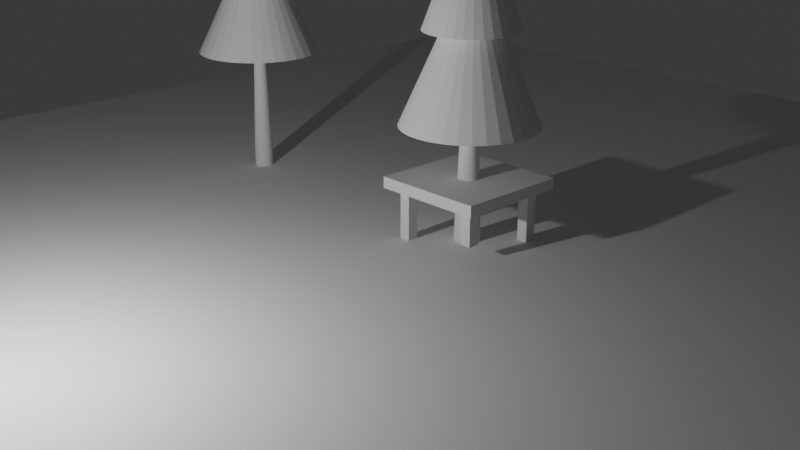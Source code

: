 # Source: strom.blend  (saved by Blender 4.3.34; exported with 4.5.12 LTS)
import bpy
from mathutils import Matrix  # noqa: F401  (used for matrix-valued properties, if any)

bpy.ops.wm.read_factory_settings(use_empty=True)
scene = bpy.context.scene
scene.name = 'Scene'

# ---- collections
col_collection = bpy.data.collections.new('Collection'); scene.collection.children.link(col_collection)

# ---- world
world_world = bpy.data.worlds.new('World'); scene.world = world_world
world_world.use_nodes = True; world_world.node_tree.nodes.clear()
_N = world_world.node_tree.nodes; _L = world_world.node_tree.links
n0 = _N.new('ShaderNodeOutputWorld'); n0.name = 'World Output'; n0.location = (300, 300)
n1 = _N.new('ShaderNodeBackground'); n1.name = 'Background'; n1.location = (10, 300)
n1.inputs[0].default_value = (0.05088, 0.05088, 0.05088, 1.0)
_L.new(n1.outputs[0], n0.inputs[0])
n0.is_active_output = True
world_world.color = (0.05088, 0.05088, 0.05088)
world_world.sun_shadow_jitter_overblur = 0.0

# ---- cameras
cam_camera = bpy.data.cameras.new('Camera')
cam_camera.clip_end = 100.0
cam_camera.ortho_scale = 7.314

# ---- lights
light_light = bpy.data.lights.new('Light', 'POINT')
light_light.energy = 1000.0
light_light.shadow_soft_size = 0.1

# ---- meshes
me_cylinder_001 = bpy.data.meshes.new('Cylinder.001')
me_cylinder_001.from_pydata([(8.668e-09, 0.284, -0.0487), (8.668e-09, 0.284, 0.5194), (0.05541, 0.2786, -0.0487), (0.05541, 0.2786, 0.5194), (0.1087, 0.2624, -0.0487), (0.1087, 0.2624, 0.5194), (0.1578, 0.2362, -0.0487), (0.1578, 0.2362, 0.5194), (0.2008, 0.2008, -0.0487), (0.2008, 0.2008, 0.5194), (0.2362, 0.1578, -0.0487), (0.2362, 0.1578, 0.5194), (0.2624, 0.1087, -0.0487), (0.2624, 0.1087, 0.5194), (0.2786, 0.05541, -0.0487), (0.2786, 0.05541, 0.5194), (0.284, 1.334e-09, -0.0487), (0.284, 1.334e-09, 0.5194), (0.2786, -0.05541, -0.0487), (0.2786, -0.05541, 0.5194), (0.2624, -0.1087, -0.0487), (0.2624, -0.1087, 0.5194), (0.2362, -0.1578, -0.0487), (0.2362, -0.1578, 0.5194), (0.2008, -0.2008, -0.0487), (0.2008, -0.2008, 0.5194), (0.1578, -0.2362, -0.0487), (0.1578, -0.2362, 0.5194), (0.1087, -0.2624, -0.0487), (0.1087, -0.2624, 0.5194), (0.05541, -0.2786, -0.0487), (0.05541, -0.2786, 0.5194), (8.668e-09, -0.284, -0.0487), (8.668e-09, -0.284, 0.5194), (-0.05541, -0.2786, -0.0487), (-0.05541, -0.2786, 0.5194), (-0.1087, -0.2624, -0.0487), (-0.1087, -0.2624, 0.5194), (-0.1578, -0.2362, -0.0487), (-0.1578, -0.2362, 0.5194), (-0.2008, -0.2008, -0.0487), (-0.2008, -0.2008, 0.5194), (-0.2362, -0.1578, -0.0487), (-0.2362, -0.1578, 0.5194), (-0.2624, -0.1087, -0.0487), (-0.2624, -0.1087, 0.5194), (-0.2786, -0.05541, -0.0487), (-0.2786, -0.05541, 0.5194), (-0.284, 1.334e-09, -0.0487), (-0.284, 1.334e-09, 0.5194), (-0.2786, 0.05541, -0.0487), (-0.2786, 0.05541, 0.5194), (-0.2624, 0.1087, -0.0487), (-0.2624, 0.1087, 0.5194), (-0.2362, 0.1578, -0.0487), (-0.2362, 0.1578, 0.5194), (-0.2008, 0.2008, -0.0487), (-0.2008, 0.2008, 0.5194), (-0.1578, 0.2362, -0.0487), (-0.1578, 0.2362, 0.5194), (-0.1087, 0.2624, -0.0487), (-0.1087, 0.2624, 0.5194), (-0.05541, 0.2786, -0.0487), (-0.05541, 0.2786, 0.5194), (0.02706, 0.1361, 4.701), (6.075e-08, 0.1387, 4.701), (0.05309, 0.1282, 4.701), (0.07707, 0.1153, 4.701), (0.09809, 0.09809, 4.701), (0.1153, 0.07707, 4.701), (0.1282, 0.05309, 4.701), (0.1361, 0.02706, 4.701), (0.1387, 4.463e-09, 4.701), (0.1361, -0.02706, 4.701), (0.1282, -0.05309, 4.701), (0.1153, -0.07707, 4.701), (0.09809, -0.09809, 4.701), (0.07707, -0.1153, 4.701), (0.05309, -0.1282, 4.701), (0.02706, -0.1361, 4.701), (6.075e-08, -0.1387, 4.701), (-0.02706, -0.1361, 4.701), (-0.05309, -0.1282, 4.701), (-0.07707, -0.1153, 4.701), (-0.09809, -0.09809, 4.701), (-0.1153, -0.07707, 4.701), (-0.1282, -0.05309, 4.701), (-0.1361, -0.02706, 4.701), (-0.1387, 4.463e-09, 4.701), (-0.1361, 0.02706, 4.701), (-0.1282, 0.05309, 4.701), (-0.1153, 0.07707, 4.701), (-0.09809, 0.09809, 4.701), (-0.07707, 0.1153, 4.701), (-0.05309, 0.1282, 4.701), (-0.02706, 0.1361, 4.701), (-1.017e-08, 1.84, 3.687), (0.359, 1.805, 3.687), (0.7042, 1.7, 3.687), (1.022, 1.53, 3.687), (1.301, 1.301, 3.687), (1.53, 1.022, 3.687), (1.7, 0.7042, 3.687), (1.805, 0.359, 3.687), (1.84, -1.252e-08, 3.687), (1.805, -0.359, 3.687), (1.7, -0.7042, 3.687), (1.53, -1.022, 3.687), (1.301, -1.301, 3.687), (1.022, -1.53, 3.687), (0.7042, -1.7, 3.687), (0.359, -1.805, 3.687), (-1.017e-08, -1.84, 3.687), (-0.359, -1.805, 3.687), (-0.7042, -1.7, 3.687), (-1.022, -1.53, 3.687), (-1.301, -1.301, 3.687), (-1.53, -1.022, 3.687), (-1.7, -0.7042, 3.687), (-1.805, -0.359, 3.687), (-1.84, -1.252e-08, 3.687), (-1.805, 0.359, 3.687), (-1.7, 0.7042, 3.687), (-1.53, 1.022, 3.687), (-1.301, 1.301, 3.687), (-1.022, 1.53, 3.687), (-0.7042, 1.7, 3.687), (-0.359, 1.805, 3.687), (0.0, 0.0, 7.405), (-4.795e-09, 1.396, 5.935), (0.2724, 1.369, 5.935), (0.5342, 1.29, 5.935), (0.7756, 1.161, 5.935), (0.9871, 0.9871, 5.935), (1.161, 0.7756, 5.935), (1.29, 0.5342, 5.935), (1.369, 0.2724, 5.935), (1.396, -5.901e-09, 5.935), (1.369, -0.2724, 5.935), (1.29, -0.5342, 5.935), (1.161, -0.7756, 5.935), (0.9871, -0.9871, 5.935), (0.7756, -1.161, 5.935), (0.5342, -1.29, 5.935), (0.2724, -1.369, 5.935), (-4.795e-09, -1.396, 5.935), (-0.2724, -1.369, 5.935), (-0.5342, -1.29, 5.935), (-0.7756, -1.161, 5.935), (-0.9871, -0.9871, 5.935), (-1.161, -0.7756, 5.935), (-1.29, -0.5342, 5.935), (-1.369, -0.2724, 5.935), (-1.396, -5.901e-09, 5.935), (-1.369, 0.2724, 5.935), (-1.29, 0.5342, 5.935), (-1.161, 0.7756, 5.935), (-0.9871, 0.9871, 5.935), (-0.7756, 1.161, 5.935), (-0.5342, 1.29, 5.935), (-0.2724, 1.369, 5.935), (0.0, 0.0, 9.676), (0.0, 1.0, 7.775), (0.1951, 0.9808, 7.775), (0.3827, 0.9239, 7.775), (0.5556, 0.8315, 7.775), (0.7071, 0.7071, 7.775), (0.8315, 0.5556, 7.775), (0.9239, 0.3827, 7.775), (0.9808, 0.1951, 7.775), (1.0, 0.0, 7.775), (0.9808, -0.1951, 7.775), (0.9239, -0.3827, 7.775), (0.8315, -0.5556, 7.775), (0.7071, -0.7071, 7.775), (0.5556, -0.8315, 7.775), (0.3827, -0.9239, 7.775), (0.1951, -0.9808, 7.775), (0.0, -1.0, 7.775), (-0.1951, -0.9808, 7.775), (-0.3827, -0.9239, 7.775), (-0.5556, -0.8315, 7.775), (-0.7071, -0.7071, 7.775), (-0.8315, -0.5556, 7.775), (-0.9239, -0.3827, 7.775), (-0.9808, -0.1951, 7.775), (-1.0, 0.0, 7.775), (-0.9808, 0.1951, 7.775), (-0.9239, 0.3827, 7.775), (-0.8315, 0.5556, 7.775), (-0.7071, 0.7071, 7.775), (-0.5556, 0.8315, 7.775), (-0.3827, 0.9239, 7.775), (-0.1951, 0.9808, 7.775), (0.0, 0.0, 11.52)], [], [(0, 1, 3, 2), (2, 3, 5, 4), (4, 5, 7, 6), (6, 7, 9, 8), (8, 9, 11, 10), (10, 11, 13, 12), (12, 13, 15, 14), (14, 15, 17, 16), (16, 17, 19, 18), (18, 19, 21, 20), (20, 21, 23, 22), (22, 23, 25, 24), (24, 25, 27, 26), (26, 27, 29, 28), (28, 29, 31, 30), (30, 31, 33, 32), (32, 33, 35, 34), (34, 35, 37, 36), (36, 37, 39, 38), (38, 39, 41, 40), (40, 41, 43, 42), (42, 43, 45, 44), (44, 45, 47, 46), (46, 47, 49, 48), (48, 49, 51, 50), (50, 51, 53, 52), (52, 53, 55, 54), (54, 55, 57, 56), (56, 57, 59, 58), (58, 59, 61, 60), (35, 33, 80, 81), (60, 61, 63, 62), (62, 63, 1, 0), (0, 2, 4, 6, 8, 10, 12, 14, 16, 18, 20, 22, 24, 26, 28, 30, 32, 34, 36, 38, 40, 42, 44, 46, 48, 50, 52, 54, 56, 58, 60, 62), (64, 65, 95, 94, 93, 92, 91, 90, 89, 88, 87, 86, 85, 84, 83, 82, 81, 80, 79, 78, 77, 76, 75, 74, 73, 72, 71, 70, 69, 68, 67, 66), (53, 51, 89, 90), (9, 7, 67, 68), (27, 25, 76, 77), (45, 43, 85, 86), (63, 61, 94, 95), (19, 17, 72, 73), (37, 35, 81, 82), (55, 53, 90, 91), (11, 9, 68, 69), (29, 27, 77, 78), (47, 45, 86, 87), (3, 1, 65, 64), (1, 63, 95, 65), (21, 19, 73, 74), (39, 37, 82, 83), (57, 55, 91, 92), (13, 11, 69, 70), (31, 29, 78, 79), (49, 47, 87, 88), (5, 3, 64, 66), (23, 21, 74, 75), (41, 39, 83, 84), (59, 57, 92, 93), (15, 13, 70, 71), (33, 31, 79, 80), (51, 49, 88, 89), (7, 5, 66, 67), (25, 23, 75, 76), (43, 41, 84, 85), (61, 59, 93, 94), (17, 15, 71, 72), (96, 128, 97), (97, 128, 98), (98, 128, 99), (99, 128, 100), (100, 128, 101), (101, 128, 102), (102, 128, 103), (103, 128, 104), (104, 128, 105), (105, 128, 106), (106, 128, 107), (107, 128, 108), (108, 128, 109), (109, 128, 110), (110, 128, 111), (111, 128, 112), (112, 128, 113), (113, 128, 114), (114, 128, 115), (115, 128, 116), (116, 128, 117), (117, 128, 118), (118, 128, 119), (119, 128, 120), (120, 128, 121), (121, 128, 122), (122, 128, 123), (123, 128, 124), (124, 128, 125), (125, 128, 126), (96, 97, 98, 99, 100, 101, 102, 103, 104, 105, 106, 107, 108, 109, 110, 111, 112, 113, 114, 115, 116, 117, 118, 119, 120, 121, 122, 123, 124, 125, 126, 127), (126, 128, 127), (127, 128, 96), (129, 161, 130), (130, 161, 131), (131, 161, 132), (132, 161, 133), (133, 161, 134), (134, 161, 135), (135, 161, 136), (136, 161, 137), (137, 161, 138), (138, 161, 139), (139, 161, 140), (140, 161, 141), (141, 161, 142), (142, 161, 143), (143, 161, 144), (144, 161, 145), (145, 161, 146), (146, 161, 147), (147, 161, 148), (148, 161, 149), (149, 161, 150), (150, 161, 151), (151, 161, 152), (152, 161, 153), (153, 161, 154), (154, 161, 155), (155, 161, 156), (156, 161, 157), (157, 161, 158), (158, 161, 159), (129, 130, 131, 132, 133, 134, 135, 136, 137, 138, 139, 140, 141, 142, 143, 144, 145, 146, 147, 148, 149, 150, 151, 152, 153, 154, 155, 156, 157, 158, 159, 160), (159, 161, 160), (160, 161, 129), (162, 194, 163), (163, 194, 164), (164, 194, 165), (165, 194, 166), (166, 194, 167), (167, 194, 168), (168, 194, 169), (169, 194, 170), (170, 194, 171), (171, 194, 172), (172, 194, 173), (173, 194, 174), (174, 194, 175), (175, 194, 176), (176, 194, 177), (177, 194, 178), (178, 194, 179), (179, 194, 180), (180, 194, 181), (181, 194, 182), (182, 194, 183), (183, 194, 184), (184, 194, 185), (185, 194, 186), (186, 194, 187), (187, 194, 188), (188, 194, 189), (189, 194, 190), (190, 194, 191), (191, 194, 192), (162, 163, 164, 165, 166, 167, 168, 169, 170, 171, 172, 173, 174, 175, 176, 177, 178, 179, 180, 181, 182, 183, 184, 185, 186, 187, 188, 189, 190, 191, 192, 193), (192, 194, 193), (193, 194, 162)])
_uv = me_cylinder_001.uv_layers.new(name='UVMap')
_uv.uv.foreach_set('vector', [1.0, 0.5, 1.0, 1.0, 0.9688, 1.0, 0.9688, 0.5, 0.9688, 0.5, 0.9688, 1.0, 0.9375, 1.0, 0.9375, 0.5, 0.9375, 0.5, 0.9375, 1.0, 0.9062, 1.0, 0.9062, 0.5, 0.9062, 0.5, 0.9062, 1.0, 0.875, 1.0, 0.875, 0.5, 0.875, 0.5, 0.875, 1.0, 0.8438, 1.0, 0.8438, 0.5, 0.8438, 0.5, 0.8438, 1.0, 0.8125, 1.0, 0.8125, 0.5, 0.8125, 0.5, 0.8125, 1.0, 0.7812, 1.0, 0.7812, 0.5, 0.7812, 0.5, 0.7812, 1.0, 0.75, 1.0, 0.75, 0.5, 0.75, 0.5, 0.75, 1.0, 0.7188, 1.0, 0.7188, 0.5, 0.7188, 0.5, 0.7188, 1.0, 0.6875, 1.0, 0.6875, 0.5, 0.6875, 0.5, 0.6875, 1.0, 0.6562, 1.0, 0.6562, 0.5, 0.6562, 0.5, 0.6562, 1.0, 0.625, 1.0, 0.625, 0.5, 0.625, 0.5, 0.625, 1.0, 0.5938, 1.0, 0.5938, 0.5, 0.5938, 0.5, 0.5938, 1.0, 0.5625, 1.0, 0.5625, 0.5, 0.5625, 0.5, 0.5625, 1.0, 0.5312, 1.0, 0.5312, 0.5, 0.5312, 0.5, 0.5312, 1.0, 0.5, 1.0, 0.5, 0.5, 0.5, 0.5, 0.5, 1.0, 0.4688, 1.0, 0.4688, 0.5, 0.4688, 0.5, 0.4688, 1.0, 0.4375, 1.0, 0.4375, 0.5, 0.4375, 0.5, 0.4375, 1.0, 0.4062, 1.0, 0.4062, 0.5, 0.4062, 0.5, 0.4062, 1.0, 0.375, 1.0, 0.375, 0.5, 0.375, 0.5, 0.375, 1.0, 0.3438, 1.0, 0.3438, 0.5, 0.3438, 0.5, 0.3438, 1.0, 0.3125, 1.0, 0.3125, 0.5, 0.3125, 0.5, 0.3125, 1.0, 0.2812, 1.0, 0.2812, 0.5, 0.2812, 0.5, 0.2812, 1.0, 0.25, 1.0, 0.25, 0.5, 0.25, 0.5, 0.25, 1.0, 0.2188, 1.0, 0.2188, 0.5, 0.2188, 0.5, 0.2188, 1.0, 0.1875, 1.0, 0.1875, 0.5, 0.1875, 0.5, 0.1875, 1.0, 0.1562, 1.0, 0.1562, 0.5, 0.1562, 0.5, 0.1562, 1.0, 0.125, 1.0, 0.125, 0.5, 0.125, 0.5, 0.125, 1.0, 0.09375, 1.0, 0.09375, 0.5, 0.09375, 0.5, 0.09375, 1.0, 0.0625, 1.0, 0.0625, 0.5, 0.4688, 1.0, 0.5, 1.0, 0.5, 1.0, 0.4688, 1.0, 0.0625, 0.5, 0.0625, 1.0, 0.03125, 1.0, 0.03125, 0.5, 0.03125, 0.5, 0.03125, 1.0, 0.0, 1.0, 0.0, 0.5, 0.75, 0.49, 0.7968, 0.4854, 0.8418, 0.4717, 0.8833, 0.4496, 0.9197, 0.4197, 0.9496, 0.3833, 0.9717, 0.3418, 0.9854, 0.2968, 0.99, 0.25, 0.9854, 0.2032, 0.9717, 0.1582, 0.9496, 0.1167, 0.9197, 0.08029, 0.8833, 0.05045, 0.8418, 0.02827, 0.7968, 0.01461, 0.75, 0.01, 0.7032, 0.01461, 0.6582, 0.02827, 0.6167, 0.05045, 0.5803, 0.08029, 0.5504, 0.1167, 0.5283, 0.1582, 0.5146, 0.2032, 0.51, 0.25, 0.5146, 0.2968, 0.5283, 0.3418, 0.5504, 0.3833, 0.5803, 0.4197, 0.6167, 0.4496, 0.6582, 0.4717, 0.7032, 0.4854, 0.2968, 0.4854, 0.25, 0.49, 0.2032, 0.4854, 0.1582, 0.4717, 0.1167, 0.4496, 0.08029, 0.4197, 0.05045, 0.3833, 0.02827, 0.3418, 0.01461, 0.2968, 0.01, 0.25, 0.01461, 0.2032, 0.02827, 0.1582, 0.05045, 0.1167, 0.08029, 0.08029, 0.1167, 0.05045, 0.1582, 0.02827, 0.2032, 0.01461, 0.25, 0.01, 0.2968, 0.01461, 0.3418, 0.02827, 0.3833, 0.05045, 0.4197, 0.08029, 0.4496, 0.1167, 0.4717, 0.1582, 0.4854, 0.2032, 0.49, 0.25, 0.4854, 0.2968, 0.4717, 0.3418, 0.4496, 0.3833, 0.4197, 0.4197, 0.3833, 0.4496, 0.3418, 0.4717, 0.1875, 1.0, 0.2188, 1.0, 0.2188, 1.0, 0.1875, 1.0, 0.875, 1.0, 0.9062, 1.0, 0.9062, 1.0, 0.875, 1.0, 0.5938, 1.0, 0.625, 1.0, 0.625, 1.0, 0.5938, 1.0, 0.3125, 1.0, 0.3438, 1.0, 0.3438, 1.0, 0.3125, 1.0, 0.03125, 1.0, 0.0625, 1.0, 0.0625, 1.0, 0.03125, 1.0, 0.7188, 1.0, 0.75, 1.0, 0.75, 1.0, 0.7188, 1.0, 0.4375, 1.0, 0.4688, 1.0, 0.4688, 1.0, 0.4375, 1.0, 0.1562, 1.0, 0.1875, 1.0, 0.1875, 1.0, 0.1562, 1.0, 0.8438, 1.0, 0.875, 1.0, 0.875, 1.0, 0.8438, 1.0, 0.5625, 1.0, 0.5938, 1.0, 0.5938, 1.0, 0.5625, 1.0, 0.2812, 1.0, 0.3125, 1.0, 0.3125, 1.0, 0.2812, 1.0, 0.9688, 1.0, 1.0, 1.0, 1.0, 1.0, 0.9688, 1.0, 0.0, 1.0, 0.03125, 1.0, 0.03125, 1.0, 0.0, 1.0, 0.6875, 1.0, 0.7188, 1.0, 0.7188, 1.0, 0.6875, 1.0, 0.4062, 1.0, 0.4375, 1.0, 0.4375, 1.0, 0.4062, 1.0, 0.125, 1.0, 0.1562, 1.0, 0.1562, 1.0, 0.125, 1.0, 0.8125, 1.0, 0.8438, 1.0, 0.8438, 1.0, 0.8125, 1.0, 0.5312, 1.0, 0.5625, 1.0, 0.5625, 1.0, 0.5312, 1.0, 0.25, 1.0, 0.2812, 1.0, 0.2812, 1.0, 0.25, 1.0, 0.9375, 1.0, 0.9688, 1.0, 0.9688, 1.0, 0.9375, 1.0, 0.6562, 1.0, 0.6875, 1.0, 0.6875, 1.0, 0.6562, 1.0, 0.375, 1.0, 0.4062, 1.0, 0.4062, 1.0, 0.375, 1.0, 0.09375, 1.0, 0.125, 1.0, 0.125, 1.0, 0.09375, 1.0, 0.7812, 1.0, 0.8125, 1.0, 0.8125, 1.0, 0.7812, 1.0, 0.5, 1.0, 0.5312, 1.0, 0.5312, 1.0, 0.5, 1.0, 0.2188, 1.0, 0.25, 1.0, 0.25, 1.0, 0.2188, 1.0, 0.9062, 1.0, 0.9375, 1.0, 0.9375, 1.0, 0.9062, 1.0, 0.625, 1.0, 0.6562, 1.0, 0.6562, 1.0, 0.625, 1.0, 0.3438, 1.0, 0.375, 1.0, 0.375, 1.0, 0.3438, 1.0, 0.0625, 1.0, 0.09375, 1.0, 0.09375, 1.0, 0.0625, 1.0, 0.75, 1.0, 0.7812, 1.0, 0.7812, 1.0, 0.75, 1.0, 0.25, 0.49, 0.25, 0.25, 0.2968, 0.4854, 0.2968, 0.4854, 0.25, 0.25, 0.3418, 0.4717, 0.3418, 0.4717, 0.25, 0.25, 0.3833, 0.4496, 0.3833, 0.4496, 0.25, 0.25, 0.4197, 0.4197, 0.4197, 0.4197, 0.25, 0.25, 0.4496, 0.3833, 0.4496, 0.3833, 0.25, 0.25, 0.4717, 0.3418, 0.4717, 0.3418, 0.25, 0.25, 0.4854, 0.2968, 0.4854, 0.2968, 0.25, 0.25, 0.49, 0.25, 0.49, 0.25, 0.25, 0.25, 0.4854, 0.2032, 0.4854, 0.2032, 0.25, 0.25, 0.4717, 0.1582, 0.4717, 0.1582, 0.25, 0.25, 0.4496, 0.1167, 0.4496, 0.1167, 0.25, 0.25, 0.4197, 0.08029, 0.4197, 0.08029, 0.25, 0.25, 0.3833, 0.05045, 0.3833, 0.05045, 0.25, 0.25, 0.3418, 0.02827, 0.3418, 0.02827, 0.25, 0.25, 0.2968, 0.01461, 0.2968, 0.01461, 0.25, 0.25, 0.25, 0.01, 0.25, 0.01, 0.25, 0.25, 0.2032, 0.01461, 0.2032, 0.01461, 0.25, 0.25, 0.1582, 0.02827, 0.1582, 0.02827, 0.25, 0.25, 0.1167, 0.05045, 0.1167, 0.05045, 0.25, 0.25, 0.08029, 0.08029, 0.08029, 0.08029, 0.25, 0.25, 0.05045, 0.1167, 0.05045, 0.1167, 0.25, 0.25, 0.02827, 0.1582, 0.02827, 0.1582, 0.25, 0.25, 0.01461, 0.2032, 0.01461, 0.2032, 0.25, 0.25, 0.01, 0.25, 0.01, 0.25, 0.25, 0.25, 0.01461, 0.2968, 0.01461, 0.2968, 0.25, 0.25, 0.02827, 0.3418, 0.02827, 0.3418, 0.25, 0.25, 0.05045, 0.3833, 0.05045, 0.3833, 0.25, 0.25, 0.08029, 0.4197, 0.08029, 0.4197, 0.25, 0.25, 0.1167, 0.4496, 0.1167, 0.4496, 0.25, 0.25, 0.1582, 0.4717, 0.75, 0.49, 0.7968, 0.4854, 0.8418, 0.4717, 0.8833, 0.4496, 0.9197, 0.4197, 0.9496, 0.3833, 0.9717, 0.3418, 0.9854, 0.2968, 0.99, 0.25, 0.9854, 0.2032, 0.9717, 0.1582, 0.9496, 0.1167, 0.9197, 0.08029, 0.8833, 0.05045, 0.8418, 0.02827, 0.7968, 0.01461, 0.75, 0.01, 0.7032, 0.01461, 0.6582, 0.02827, 0.6167, 0.05045, 0.5803, 0.08029, 0.5504, 0.1167, 0.5283, 0.1582, 0.5146, 0.2032, 0.51, 0.25, 0.5146, 0.2968, 0.5283, 0.3418, 0.5504, 0.3833, 0.5803, 0.4197, 0.6167, 0.4496, 0.6582, 0.4717, 0.7032, 0.4854, 0.1582, 0.4717, 0.25, 0.25, 0.2032, 0.4854, 0.2032, 0.4854, 0.25, 0.25, 0.25, 0.49, 0.25, 0.49, 0.25, 0.25, 0.2968, 0.4854, 0.2968, 0.4854, 0.25, 0.25, 0.3418, 0.4717, 0.3418, 0.4717, 0.25, 0.25, 0.3833, 0.4496, 0.3833, 0.4496, 0.25, 0.25, 0.4197, 0.4197, 0.4197, 0.4197, 0.25, 0.25, 0.4496, 0.3833, 0.4496, 0.3833, 0.25, 0.25, 0.4717, 0.3418, 0.4717, 0.3418, 0.25, 0.25, 0.4854, 0.2968, 0.4854, 0.2968, 0.25, 0.25, 0.49, 0.25, 0.49, 0.25, 0.25, 0.25, 0.4854, 0.2032, 0.4854, 0.2032, 0.25, 0.25, 0.4717, 0.1582, 0.4717, 0.1582, 0.25, 0.25, 0.4496, 0.1167, 0.4496, 0.1167, 0.25, 0.25, 0.4197, 0.08029, 0.4197, 0.08029, 0.25, 0.25, 0.3833, 0.05045, 0.3833, 0.05045, 0.25, 0.25, 0.3418, 0.02827, 0.3418, 0.02827, 0.25, 0.25, 0.2968, 0.01461, 0.2968, 0.01461, 0.25, 0.25, 0.25, 0.01, 0.25, 0.01, 0.25, 0.25, 0.2032, 0.01461, 0.2032, 0.01461, 0.25, 0.25, 0.1582, 0.02827, 0.1582, 0.02827, 0.25, 0.25, 0.1167, 0.05045, 0.1167, 0.05045, 0.25, 0.25, 0.08029, 0.08029, 0.08029, 0.08029, 0.25, 0.25, 0.05045, 0.1167, 0.05045, 0.1167, 0.25, 0.25, 0.02827, 0.1582, 0.02827, 0.1582, 0.25, 0.25, 0.01461, 0.2032, 0.01461, 0.2032, 0.25, 0.25, 0.01, 0.25, 0.01, 0.25, 0.25, 0.25, 0.01461, 0.2968, 0.01461, 0.2968, 0.25, 0.25, 0.02827, 0.3418, 0.02827, 0.3418, 0.25, 0.25, 0.05045, 0.3833, 0.05045, 0.3833, 0.25, 0.25, 0.08029, 0.4197, 0.08029, 0.4197, 0.25, 0.25, 0.1167, 0.4496, 0.1167, 0.4496, 0.25, 0.25, 0.1582, 0.4717, 0.75, 0.49, 0.7968, 0.4854, 0.8418, 0.4717, 0.8833, 0.4496, 0.9197, 0.4197, 0.9496, 0.3833, 0.9717, 0.3418, 0.9854, 0.2968, 0.99, 0.25, 0.9854, 0.2032, 0.9717, 0.1582, 0.9496, 0.1167, 0.9197, 0.08029, 0.8833, 0.05045, 0.8418, 0.02827, 0.7968, 0.01461, 0.75, 0.01, 0.7032, 0.01461, 0.6582, 0.02827, 0.6167, 0.05045, 0.5803, 0.08029, 0.5504, 0.1167, 0.5283, 0.1582, 0.5146, 0.2032, 0.51, 0.25, 0.5146, 0.2968, 0.5283, 0.3418, 0.5504, 0.3833, 0.5803, 0.4197, 0.6167, 0.4496, 0.6582, 0.4717, 0.7032, 0.4854, 0.1582, 0.4717, 0.25, 0.25, 0.2032, 0.4854, 0.2032, 0.4854, 0.25, 0.25, 0.25, 0.49, 0.25, 0.49, 0.25, 0.25, 0.2968, 0.4854, 0.2968, 0.4854, 0.25, 0.25, 0.3418, 0.4717, 0.3418, 0.4717, 0.25, 0.25, 0.3833, 0.4496, 0.3833, 0.4496, 0.25, 0.25, 0.4197, 0.4197, 0.4197, 0.4197, 0.25, 0.25, 0.4496, 0.3833, 0.4496, 0.3833, 0.25, 0.25, 0.4717, 0.3418, 0.4717, 0.3418, 0.25, 0.25, 0.4854, 0.2968, 0.4854, 0.2968, 0.25, 0.25, 0.49, 0.25, 0.49, 0.25, 0.25, 0.25, 0.4854, 0.2032, 0.4854, 0.2032, 0.25, 0.25, 0.4717, 0.1582, 0.4717, 0.1582, 0.25, 0.25, 0.4496, 0.1167, 0.4496, 0.1167, 0.25, 0.25, 0.4197, 0.08029, 0.4197, 0.08029, 0.25, 0.25, 0.3833, 0.05045, 0.3833, 0.05045, 0.25, 0.25, 0.3418, 0.02827, 0.3418, 0.02827, 0.25, 0.25, 0.2968, 0.01461, 0.2968, 0.01461, 0.25, 0.25, 0.25, 0.01, 0.25, 0.01, 0.25, 0.25, 0.2032, 0.01461, 0.2032, 0.01461, 0.25, 0.25, 0.1582, 0.02827, 0.1582, 0.02827, 0.25, 0.25, 0.1167, 0.05045, 0.1167, 0.05045, 0.25, 0.25, 0.08029, 0.08029, 0.08029, 0.08029, 0.25, 0.25, 0.05045, 0.1167, 0.05045, 0.1167, 0.25, 0.25, 0.02827, 0.1582, 0.02827, 0.1582, 0.25, 0.25, 0.01461, 0.2032, 0.01461, 0.2032, 0.25, 0.25, 0.01, 0.25, 0.01, 0.25, 0.25, 0.25, 0.01461, 0.2968, 0.01461, 0.2968, 0.25, 0.25, 0.02827, 0.3418, 0.02827, 0.3418, 0.25, 0.25, 0.05045, 0.3833, 0.05045, 0.3833, 0.25, 0.25, 0.08029, 0.4197, 0.08029, 0.4197, 0.25, 0.25, 0.1167, 0.4496, 0.1167, 0.4496, 0.25, 0.25, 0.1582, 0.4717, 0.75, 0.49, 0.7968, 0.4854, 0.8418, 0.4717, 0.8833, 0.4496, 0.9197, 0.4197, 0.9496, 0.3833, 0.9717, 0.3418, 0.9854, 0.2968, 0.99, 0.25, 0.9854, 0.2032, 0.9717, 0.1582, 0.9496, 0.1167, 0.9197, 0.08029, 0.8833, 0.05045, 0.8418, 0.02827, 0.7968, 0.01461, 0.75, 0.01, 0.7032, 0.01461, 0.6582, 0.02827, 0.6167, 0.05045, 0.5803, 0.08029, 0.5504, 0.1167, 0.5283, 0.1582, 0.5146, 0.2032, 0.51, 0.25, 0.5146, 0.2968, 0.5283, 0.3418, 0.5504, 0.3833, 0.5803, 0.4197, 0.6167, 0.4496, 0.6582, 0.4717, 0.7032, 0.4854, 0.1582, 0.4717, 0.25, 0.25, 0.2032, 0.4854, 0.2032, 0.4854, 0.25, 0.25, 0.25, 0.49])
me_cylinder_001.update()
me_cylinder_002 = bpy.data.meshes.new('Cylinder.002')
me_cylinder_002.from_pydata([(1.467e-08, 0.2319, 0.0), (0.04524, 0.2275, 0.0), (0.02913, 0.1465, 2.0), (0.08875, 0.2143, 0.0), (0.1288, 0.1928, 0.0), (0.164, 0.164, 0.0), (0.1928, 0.1288, 0.0), (0.2143, 0.08875, 0.0), (0.138, 0.05714, 2.0), (0.2275, 0.04524, 0.0), (0.1465, 0.02913, 2.0), (0.2319, 1.535e-08, 0.0), (0.1493, 1.563e-08, 2.0), (0.2275, -0.04524, 0.0), (0.2143, -0.08875, 0.0), (0.138, -0.05714, 2.0), (0.1928, -0.1288, 0.0), (0.1242, -0.08296, 2.0), (0.164, -0.164, 0.0), (0.1288, -0.1928, 0.0), (0.08875, -0.2143, 0.0), (0.05714, -0.138, 2.0), (0.04524, -0.2275, 0.0), (1.467e-08, -0.2319, 0.0), (9.806e-09, -0.1493, 2.0), (-0.04524, -0.2275, 0.0), (-0.08875, -0.2143, 0.0), (-0.1288, -0.1928, 0.0), (-0.08296, -0.1242, 2.0), (-0.164, -0.164, 0.0), (-0.1056, -0.1056, 2.0), (-0.1928, -0.1288, 0.0), (-0.1242, -0.08296, 2.0), (-0.2143, -0.08875, 0.0), (-0.2275, -0.04524, 0.0), (-0.1465, -0.02913, 2.0), (-0.2319, 1.535e-08, 0.0), (-0.1493, 1.563e-08, 2.0), (-0.2275, 0.04524, 0.0), (-0.1465, 0.02913, 2.0), (-0.2143, 0.08875, 0.0), (-0.138, 0.05714, 2.0), (-0.1928, 0.1288, 0.0), (-0.1242, 0.08296, 2.0), (-0.164, 0.164, 0.0), (-0.1056, 0.1056, 2.0), (-0.1288, 0.1928, 0.0), (-0.08296, 0.1242, 2.0), (-0.08875, 0.2143, 0.0), (-0.05714, 0.138, 2.0), (-0.04524, 0.2275, 0.0), (-0.02913, 0.1465, 2.0), (9.806e-09, 0.1493, 2.0), (0.05714, 0.138, 2.0), (0.08296, 0.1242, 2.0), (0.1056, 0.1056, 2.0), (0.1242, 0.08296, 2.0), (0.1465, -0.02913, 2.0), (0.1056, -0.1056, 2.0), (0.08296, -0.1242, 2.0), (0.02913, -0.1465, 2.0), (-0.02913, -0.1465, 2.0), (-0.05714, -0.138, 2.0), (-0.138, -0.05714, 2.0), (0.2317, 1.165, 2.0), (1.179e-08, 1.188, 2.0), (0.4546, 1.097, 2.0), (0.6599, 0.9877, 2.0), (0.8399, 0.8399, 2.0), (0.9877, 0.6599, 2.0), (1.097, 0.4546, 2.0), (1.165, 0.2317, 2.0), (1.188, -3.348e-08, 2.0), (1.165, -0.2317, 2.0), (1.097, -0.4546, 2.0), (0.9877, -0.6599, 2.0), (0.8399, -0.8399, 2.0), (0.6599, -0.9877, 2.0), (0.4546, -1.097, 2.0), (0.2317, -1.165, 2.0), (1.179e-08, -1.188, 2.0), (-0.2317, -1.165, 2.0), (-0.4546, -1.097, 2.0), (-0.6599, -0.9877, 2.0), (-0.8399, -0.8399, 2.0), (-0.9877, -0.6599, 2.0), (-1.097, -0.4546, 2.0), (-1.165, -0.2317, 2.0), (-1.188, -3.348e-08, 2.0), (-1.165, 0.2317, 2.0), (-1.097, 0.4546, 2.0), (-0.9877, 0.6599, 2.0), (-0.8399, 0.8399, 2.0), (-0.6599, 0.9877, 2.0), (-0.4546, 1.097, 2.0), (-0.2317, 1.165, 2.0), (0.09576, 0.4814, 3.567), (1.944e-07, 0.4909, 3.567), (0.1878, 0.4535, 3.567), (0.2727, 0.4081, 3.567), (0.3471, 0.3471, 3.567), (0.4081, 0.2727, 3.567), (0.4535, 0.1878, 3.567), (0.4814, 0.09576, 3.567), (0.4909, -1.821e-08, 3.567), (0.4814, -0.09576, 3.567), (0.4535, -0.1878, 3.567), (0.4081, -0.2727, 3.567), (0.3471, -0.3471, 3.567), (0.2727, -0.4081, 3.567), (0.1878, -0.4535, 3.567), (0.09576, -0.4814, 3.567), (1.944e-07, -0.4909, 3.567), (-0.09576, -0.4814, 3.567), (-0.1878, -0.4535, 3.567), (-0.2727, -0.4081, 3.567), (-0.3471, -0.3471, 3.567), (-0.4081, -0.2727, 3.567), (-0.4535, -0.1878, 3.567), (-0.4814, -0.09576, 3.567), (-0.4909, -1.821e-08, 3.567), (-0.4814, 0.09576, 3.567), (-0.4535, 0.1878, 3.567), (-0.4081, 0.2727, 3.567), (-0.3471, 0.3471, 3.567), (-0.2727, 0.4081, 3.567), (-0.1878, 0.4535, 3.567), (-0.09576, 0.4814, 3.567), (0.1591, 0.7999, 3.567), (1.772e-07, 0.8156, 3.567), (0.3121, 0.7535, 3.567), (0.4531, 0.6782, 3.567), (0.5767, 0.5767, 3.567), (0.6782, 0.4531, 3.567), (0.7535, 0.3121, 3.567), (0.7999, 0.1591, 3.567), (0.8156, -2.9e-08, 3.567), (0.7999, -0.1591, 3.567), (0.7535, -0.3121, 3.567), (0.6782, -0.4531, 3.567), (0.5767, -0.5767, 3.567), (0.4531, -0.6782, 3.567), (0.3121, -0.7535, 3.567), (0.1591, -0.7999, 3.567), (1.772e-07, -0.8156, 3.567), (-0.1591, -0.7999, 3.567), (-0.3121, -0.7535, 3.567), (-0.4531, -0.6782, 3.567), (-0.5767, -0.5767, 3.567), (-0.6782, -0.4531, 3.567), (-0.7535, -0.3121, 3.567), (-0.7999, -0.1591, 3.567), (-0.8156, -2.9e-08, 3.567), (-0.7999, 0.1591, 3.567), (-0.7535, 0.3121, 3.567), (-0.6782, 0.4531, 3.567), (-0.5767, 0.5767, 3.567), (-0.4531, 0.6782, 3.567), (-0.3121, 0.7535, 3.567), (-0.1591, 0.7999, 3.567), (0.08328, 0.4187, 4.633), (3.727e-07, 0.4269, 4.633), (0.1634, 0.3944, 4.633), (0.2371, 0.3549, 4.633), (0.3018, 0.3018, 4.633), (0.3549, 0.2371, 4.633), (0.3944, 0.1634, 4.633), (0.4187, 0.08328, 4.633), (0.4269, -1.163e-08, 4.633), (0.4187, -0.08328, 4.633), (0.3944, -0.1634, 4.633), (0.3549, -0.2371, 4.633), (0.3018, -0.3018, 4.633), (0.2371, -0.3549, 4.633), (0.1634, -0.3944, 4.633), (0.08328, -0.4187, 4.633), (3.727e-07, -0.4269, 4.633), (-0.08328, -0.4187, 4.633), (-0.1634, -0.3944, 4.633), (-0.2371, -0.3549, 4.633), (-0.3018, -0.3018, 4.633), (-0.3549, -0.2371, 4.633), (-0.3944, -0.1634, 4.633), (-0.4187, -0.08328, 4.633), (-0.4269, -1.163e-08, 4.633), (-0.4187, 0.08328, 4.633), (-0.3944, 0.1634, 4.633), (-0.3549, 0.2371, 4.633), (-0.3018, 0.3018, 4.633), (-0.2371, 0.3549, 4.633), (-0.1634, 0.3944, 4.633), (-0.08328, 0.4187, 4.633), (0.1166, 0.5862, 4.633), (3.685e-07, 0.5976, 4.633), (0.2287, 0.5521, 4.633), (0.332, 0.4969, 4.633), (0.4226, 0.4226, 4.633), (0.4969, 0.332, 4.633), (0.5521, 0.2287, 4.633), (0.5862, 0.1166, 4.633), (0.5976, -1.083e-08, 4.633), (0.5862, -0.1166, 4.633), (0.5521, -0.2287, 4.633), (0.4969, -0.332, 4.633), (0.4226, -0.4226, 4.633), (0.332, -0.4969, 4.633), (0.2287, -0.5521, 4.633), (0.1166, -0.5862, 4.633), (3.685e-07, -0.5976, 4.633), (-0.1166, -0.5862, 4.633), (-0.2287, -0.5521, 4.633), (-0.332, -0.4969, 4.633), (-0.4226, -0.4226, 4.633), (-0.4969, -0.332, 4.633), (-0.5521, -0.2287, 4.633), (-0.5861, -0.1166, 4.633), (-0.5976, -1.083e-08, 4.633), (-0.5861, 0.1166, 4.633), (-0.5521, 0.2287, 4.633), (-0.4969, 0.332, 4.633), (-0.4226, 0.4226, 4.633), (-0.332, 0.4969, 4.633), (-0.2287, 0.5521, 4.633), (-0.1166, 0.5862, 4.633), (0.0005262, 0.002643, 6.466), (3.901e-07, 0.002695, 6.466), (0.001032, 0.00249, 6.466), (0.001498, 0.002241, 6.466), (0.001906, 0.001906, 6.466), (0.002241, 0.001497, 6.466), (0.00249, 0.001031, 6.466), (0.002644, 0.0005258, 6.466), (0.002696, 2.406e-08, 6.466), (0.002644, -0.0005258, 6.466), (0.00249, -0.001031, 6.466), (0.002241, -0.001497, 6.466), (0.001906, -0.001906, 6.466), (0.001498, -0.002241, 6.466), (0.001032, -0.00249, 6.466), (0.0005262, -0.002643, 6.466), (3.901e-07, -0.002695, 6.466), (-0.0005254, -0.002643, 6.466), (-0.001031, -0.00249, 6.466), (-0.001497, -0.002241, 6.466), (-0.001905, -0.001906, 6.466), (-0.002241, -0.001497, 6.466), (-0.00249, -0.001031, 6.466), (-0.002643, -0.0005258, 6.466), (-0.002695, 2.406e-08, 6.466), (-0.002643, 0.0005258, 6.466), (-0.00249, 0.001031, 6.466), (-0.002241, 0.001497, 6.466), (-0.001905, 0.001906, 6.466), (-0.001497, 0.002241, 6.466), (-0.001031, 0.00249, 6.466), (-0.0005254, 0.002643, 6.466)], [], [(0, 52, 2, 1), (1, 2, 53, 3), (3, 53, 54, 4), (4, 54, 55, 5), (5, 55, 56, 6), (6, 56, 8, 7), (7, 8, 10, 9), (9, 10, 12, 11), (11, 12, 57, 13), (13, 57, 15, 14), (14, 15, 17, 16), (16, 17, 58, 18), (18, 58, 59, 19), (19, 59, 21, 20), (20, 21, 60, 22), (22, 60, 24, 23), (23, 24, 61, 25), (25, 61, 62, 26), (26, 62, 28, 27), (27, 28, 30, 29), (29, 30, 32, 31), (31, 32, 63, 33), (33, 63, 35, 34), (34, 35, 37, 36), (36, 37, 39, 38), (38, 39, 41, 40), (40, 41, 43, 42), (42, 43, 45, 44), (44, 45, 47, 46), (46, 47, 49, 48), (48, 49, 51, 50), (50, 51, 52, 0), (0, 1, 3, 4, 5, 6, 7, 9, 11, 13, 14, 16, 18, 19, 20, 22, 23, 25, 26, 27, 29, 31, 33, 34, 36, 38, 40, 42, 44, 46, 48, 50), (15, 57, 73, 74), (77, 76, 108, 109), (37, 35, 87, 88), (17, 15, 74, 75), (39, 37, 88, 89), (58, 17, 75, 76), (41, 39, 89, 90), (59, 58, 76, 77), (43, 41, 90, 91), (21, 59, 77, 78), (2, 52, 65, 64), (45, 43, 91, 92), (60, 21, 78, 79), (53, 2, 64, 66), (47, 45, 92, 93), (24, 60, 79, 80), (54, 53, 66, 67), (49, 47, 93, 94), (61, 24, 80, 81), (55, 54, 67, 68), (51, 49, 94, 95), (62, 61, 81, 82), (56, 55, 68, 69), (52, 51, 95, 65), (28, 62, 82, 83), (8, 56, 69, 70), (30, 28, 83, 84), (10, 8, 70, 71), (32, 30, 84, 85), (12, 10, 71, 72), (63, 32, 85, 86), (57, 12, 72, 73), (35, 63, 86, 87), (112, 111, 143, 144), (91, 90, 122, 123), (78, 77, 109, 110), (64, 65, 97, 96), (92, 91, 123, 124), (79, 78, 110, 111), (66, 64, 96, 98), (93, 92, 124, 125), (80, 79, 111, 112), (67, 66, 98, 99), (94, 93, 125, 126), (81, 80, 112, 113), (68, 67, 99, 100), (95, 94, 126, 127), (82, 81, 113, 114), (69, 68, 100, 101), (65, 95, 127, 97), (83, 82, 114, 115), (70, 69, 101, 102), (84, 83, 115, 116), (71, 70, 102, 103), (85, 84, 116, 117), (72, 71, 103, 104), (86, 85, 117, 118), (73, 72, 104, 105), (87, 86, 118, 119), (74, 73, 105, 106), (88, 87, 119, 120), (75, 74, 106, 107), (89, 88, 120, 121), (76, 75, 107, 108), (90, 89, 121, 122), (147, 146, 178, 179), (99, 98, 130, 131), (126, 125, 157, 158), (113, 112, 144, 145), (100, 99, 131, 132), (127, 126, 158, 159), (114, 113, 145, 146), (101, 100, 132, 133), (97, 127, 159, 129), (115, 114, 146, 147), (102, 101, 133, 134), (116, 115, 147, 148), (103, 102, 134, 135), (117, 116, 148, 149), (104, 103, 135, 136), (118, 117, 149, 150), (105, 104, 136, 137), (119, 118, 150, 151), (106, 105, 137, 138), (120, 119, 151, 152), (107, 106, 138, 139), (121, 120, 152, 153), (108, 107, 139, 140), (122, 121, 153, 154), (109, 108, 140, 141), (123, 122, 154, 155), (110, 109, 141, 142), (96, 97, 129, 128), (124, 123, 155, 156), (111, 110, 142, 143), (98, 96, 128, 130), (125, 124, 156, 157), (182, 181, 213, 214), (134, 133, 165, 166), (148, 147, 179, 180), (135, 134, 166, 167), (149, 148, 180, 181), (136, 135, 167, 168), (150, 149, 181, 182), (137, 136, 168, 169), (151, 150, 182, 183), (138, 137, 169, 170), (152, 151, 183, 184), (139, 138, 170, 171), (153, 152, 184, 185), (140, 139, 171, 172), (154, 153, 185, 186), (141, 140, 172, 173), (155, 154, 186, 187), (142, 141, 173, 174), (128, 129, 161, 160), (156, 155, 187, 188), (143, 142, 174, 175), (130, 128, 160, 162), (157, 156, 188, 189), (144, 143, 175, 176), (131, 130, 162, 163), (158, 157, 189, 190), (145, 144, 176, 177), (132, 131, 163, 164), (159, 158, 190, 191), (146, 145, 177, 178), (133, 132, 164, 165), (129, 159, 191, 161), (216, 215, 247, 248), (169, 168, 200, 201), (183, 182, 214, 215), (170, 169, 201, 202), (184, 183, 215, 216), (171, 170, 202, 203), (185, 184, 216, 217), (172, 171, 203, 204), (186, 185, 217, 218), (173, 172, 204, 205), (187, 186, 218, 219), (174, 173, 205, 206), (160, 161, 193, 192), (188, 187, 219, 220), (175, 174, 206, 207), (162, 160, 192, 194), (189, 188, 220, 221), (176, 175, 207, 208), (163, 162, 194, 195), (190, 189, 221, 222), (177, 176, 208, 209), (164, 163, 195, 196), (191, 190, 222, 223), (178, 177, 209, 210), (165, 164, 196, 197), (161, 191, 223, 193), (179, 178, 210, 211), (166, 165, 197, 198), (180, 179, 211, 212), (167, 166, 198, 199), (181, 180, 212, 213), (168, 167, 199, 200), (224, 225, 255, 254, 253, 252, 251, 250, 249, 248, 247, 246, 245, 244, 243, 242, 241, 240, 239, 238, 237, 236, 235, 234, 233, 232, 231, 230, 229, 228, 227, 226), (203, 202, 234, 235), (217, 216, 248, 249), (204, 203, 235, 236), (218, 217, 249, 250), (205, 204, 236, 237), (219, 218, 250, 251), (206, 205, 237, 238), (192, 193, 225, 224), (220, 219, 251, 252), (207, 206, 238, 239), (194, 192, 224, 226), (221, 220, 252, 253), (208, 207, 239, 240), (195, 194, 226, 227), (222, 221, 253, 254), (209, 208, 240, 241), (196, 195, 227, 228), (223, 222, 254, 255), (210, 209, 241, 242), (197, 196, 228, 229), (193, 223, 255, 225), (211, 210, 242, 243), (198, 197, 229, 230), (212, 211, 243, 244), (199, 198, 230, 231), (213, 212, 244, 245), (200, 199, 231, 232), (214, 213, 245, 246), (201, 200, 232, 233), (215, 214, 246, 247), (202, 201, 233, 234)])
_uv = me_cylinder_002.uv_layers.new(name='UVMap')
_uv.uv.foreach_set('vector', [1.0, 0.5, 1.0, 1.0, 0.9688, 1.0, 0.9688, 0.5, 0.9688, 0.5, 0.9688, 1.0, 0.9375, 1.0, 0.9375, 0.5, 0.9375, 0.5, 0.9375, 1.0, 0.9062, 1.0, 0.9062, 0.5, 0.9062, 0.5, 0.9062, 1.0, 0.875, 1.0, 0.875, 0.5, 0.875, 0.5, 0.875, 1.0, 0.8438, 1.0, 0.8438, 0.5, 0.8438, 0.5, 0.8438, 1.0, 0.8125, 1.0, 0.8125, 0.5, 0.8125, 0.5, 0.8125, 1.0, 0.7812, 1.0, 0.7812, 0.5, 0.7812, 0.5, 0.7812, 1.0, 0.75, 1.0, 0.75, 0.5, 0.75, 0.5, 0.75, 1.0, 0.7188, 1.0, 0.7188, 0.5, 0.7188, 0.5, 0.7188, 1.0, 0.6875, 1.0, 0.6875, 0.5, 0.6875, 0.5, 0.6875, 1.0, 0.6562, 1.0, 0.6562, 0.5, 0.6562, 0.5, 0.6562, 1.0, 0.625, 1.0, 0.625, 0.5, 0.625, 0.5, 0.625, 1.0, 0.5938, 1.0, 0.5938, 0.5, 0.5938, 0.5, 0.5938, 1.0, 0.5625, 1.0, 0.5625, 0.5, 0.5625, 0.5, 0.5625, 1.0, 0.5312, 1.0, 0.5312, 0.5, 0.5312, 0.5, 0.5312, 1.0, 0.5, 1.0, 0.5, 0.5, 0.5, 0.5, 0.5, 1.0, 0.4688, 1.0, 0.4688, 0.5, 0.4688, 0.5, 0.4688, 1.0, 0.4375, 1.0, 0.4375, 0.5, 0.4375, 0.5, 0.4375, 1.0, 0.4062, 1.0, 0.4062, 0.5, 0.4062, 0.5, 0.4062, 1.0, 0.375, 1.0, 0.375, 0.5, 0.375, 0.5, 0.375, 1.0, 0.3438, 1.0, 0.3438, 0.5, 0.3438, 0.5, 0.3438, 1.0, 0.3125, 1.0, 0.3125, 0.5, 0.3125, 0.5, 0.3125, 1.0, 0.2812, 1.0, 0.2812, 0.5, 0.2812, 0.5, 0.2812, 1.0, 0.25, 1.0, 0.25, 0.5, 0.25, 0.5, 0.25, 1.0, 0.2188, 1.0, 0.2188, 0.5, 0.2188, 0.5, 0.2188, 1.0, 0.1875, 1.0, 0.1875, 0.5, 0.1875, 0.5, 0.1875, 1.0, 0.1562, 1.0, 0.1562, 0.5, 0.1562, 0.5, 0.1562, 1.0, 0.125, 1.0, 0.125, 0.5, 0.125, 0.5, 0.125, 1.0, 0.09375, 1.0, 0.09375, 0.5, 0.09375, 0.5, 0.09375, 1.0, 0.0625, 1.0, 0.0625, 0.5, 0.0625, 0.5, 0.0625, 1.0, 0.03125, 1.0, 0.03125, 0.5, 0.03125, 0.5, 0.03125, 1.0, 0.0, 1.0, 0.0, 0.5, 0.75, 0.49, 0.7968, 0.4854, 0.8418, 0.4717, 0.8833, 0.4496, 0.9197, 0.4197, 0.9496, 0.3833, 0.9717, 0.3418, 0.9854, 0.2968, 0.99, 0.25, 0.9854, 0.2032, 0.9717, 0.1582, 0.9496, 0.1167, 0.9197, 0.08029, 0.8833, 0.05045, 0.8418, 0.02827, 0.7968, 0.01461, 0.75, 0.01, 0.7032, 0.01461, 0.6582, 0.02827, 0.6167, 0.05045, 0.5803, 0.08029, 0.5504, 0.1167, 0.5283, 0.1582, 0.5146, 0.2032, 0.51, 0.25, 0.5146, 0.2968, 0.5283, 0.3418, 0.5504, 0.3833, 0.5803, 0.4197, 0.6167, 0.4496, 0.6582, 0.4717, 0.7032, 0.4854, 0.6875, 1.0, 0.7188, 1.0, 0.7188, 1.0, 0.6875, 1.0, 0.5938, 1.0, 0.625, 1.0, 0.625, 1.0, 0.5938, 1.0, 0.25, 1.0, 0.2812, 1.0, 0.2812, 1.0, 0.25, 1.0, 0.6562, 1.0, 0.6875, 1.0, 0.6875, 1.0, 0.6562, 1.0, 0.2188, 1.0, 0.25, 1.0, 0.25, 1.0, 0.2188, 1.0, 0.625, 1.0, 0.6562, 1.0, 0.6562, 1.0, 0.625, 1.0, 0.1875, 1.0, 0.2188, 1.0, 0.2188, 1.0, 0.1875, 1.0, 0.5938, 1.0, 0.625, 1.0, 0.625, 1.0, 0.5938, 1.0, 0.1562, 1.0, 0.1875, 1.0, 0.1875, 1.0, 0.1562, 1.0, 0.5625, 1.0, 0.5938, 1.0, 0.5938, 1.0, 0.5625, 1.0, 0.9688, 1.0, 1.0, 1.0, 1.0, 1.0, 0.9688, 1.0, 0.125, 1.0, 0.1562, 1.0, 0.1562, 1.0, 0.125, 1.0, 0.5312, 1.0, 0.5625, 1.0, 0.5625, 1.0, 0.5312, 1.0, 0.9375, 1.0, 0.9688, 1.0, 0.9688, 1.0, 0.9375, 1.0, 0.09375, 1.0, 0.125, 1.0, 0.125, 1.0, 0.09375, 1.0, 0.5, 1.0, 0.5312, 1.0, 0.5312, 1.0, 0.5, 1.0, 0.9062, 1.0, 0.9375, 1.0, 0.9375, 1.0, 0.9062, 1.0, 0.0625, 1.0, 0.09375, 1.0, 0.09375, 1.0, 0.0625, 1.0, 0.4688, 1.0, 0.5, 1.0, 0.5, 1.0, 0.4688, 1.0, 0.875, 1.0, 0.9062, 1.0, 0.9062, 1.0, 0.875, 1.0, 0.03125, 1.0, 0.0625, 1.0, 0.0625, 1.0, 0.03125, 1.0, 0.4375, 1.0, 0.4688, 1.0, 0.4688, 1.0, 0.4375, 1.0, 0.8438, 1.0, 0.875, 1.0, 0.875, 1.0, 0.8438, 1.0, 0.0, 1.0, 0.03125, 1.0, 0.03125, 1.0, 0.0, 1.0, 0.4062, 1.0, 0.4375, 1.0, 0.4375, 1.0, 0.4062, 1.0, 0.8125, 1.0, 0.8438, 1.0, 0.8438, 1.0, 0.8125, 1.0, 0.375, 1.0, 0.4062, 1.0, 0.4062, 1.0, 0.375, 1.0, 0.7812, 1.0, 0.8125, 1.0, 0.8125, 1.0, 0.7812, 1.0, 0.3438, 1.0, 0.375, 1.0, 0.375, 1.0, 0.3438, 1.0, 0.75, 1.0, 0.7812, 1.0, 0.7812, 1.0, 0.75, 1.0, 0.3125, 1.0, 0.3438, 1.0, 0.3438, 1.0, 0.3125, 1.0, 0.7188, 1.0, 0.75, 1.0, 0.75, 1.0, 0.7188, 1.0, 0.2812, 1.0, 0.3125, 1.0, 0.3125, 1.0, 0.2812, 1.0, 0.5, 1.0, 0.5312, 1.0, 0.5312, 1.0, 0.5, 1.0, 0.1562, 1.0, 0.1875, 1.0, 0.1875, 1.0, 0.1562, 1.0, 0.5625, 1.0, 0.5938, 1.0, 0.5938, 1.0, 0.5625, 1.0, 0.9688, 1.0, 1.0, 1.0, 1.0, 1.0, 0.9688, 1.0, 0.125, 1.0, 0.1562, 1.0, 0.1562, 1.0, 0.125, 1.0, 0.5312, 1.0, 0.5625, 1.0, 0.5625, 1.0, 0.5312, 1.0, 0.9375, 1.0, 0.9688, 1.0, 0.9688, 1.0, 0.9375, 1.0, 0.09375, 1.0, 0.125, 1.0, 0.125, 1.0, 0.09375, 1.0, 0.5, 1.0, 0.5312, 1.0, 0.5312, 1.0, 0.5, 1.0, 0.9062, 1.0, 0.9375, 1.0, 0.9375, 1.0, 0.9062, 1.0, 0.0625, 1.0, 0.09375, 1.0, 0.09375, 1.0, 0.0625, 1.0, 0.4688, 1.0, 0.5, 1.0, 0.5, 1.0, 0.4688, 1.0, 0.875, 1.0, 0.9062, 1.0, 0.9062, 1.0, 0.875, 1.0, 0.03125, 1.0, 0.0625, 1.0, 0.0625, 1.0, 0.03125, 1.0, 0.4375, 1.0, 0.4688, 1.0, 0.4688, 1.0, 0.4375, 1.0, 0.8438, 1.0, 0.875, 1.0, 0.875, 1.0, 0.8438, 1.0, 0.0, 1.0, 0.03125, 1.0, 0.03125, 1.0, 0.0, 1.0, 0.4062, 1.0, 0.4375, 1.0, 0.4375, 1.0, 0.4062, 1.0, 0.8125, 1.0, 0.8438, 1.0, 0.8438, 1.0, 0.8125, 1.0, 0.375, 1.0, 0.4062, 1.0, 0.4062, 1.0, 0.375, 1.0, 0.7812, 1.0, 0.8125, 1.0, 0.8125, 1.0, 0.7812, 1.0, 0.3438, 1.0, 0.375, 1.0, 0.375, 1.0, 0.3438, 1.0, 0.75, 1.0, 0.7812, 1.0, 0.7812, 1.0, 0.75, 1.0, 0.3125, 1.0, 0.3438, 1.0, 0.3438, 1.0, 0.3125, 1.0, 0.7188, 1.0, 0.75, 1.0, 0.75, 1.0, 0.7188, 1.0, 0.2812, 1.0, 0.3125, 1.0, 0.3125, 1.0, 0.2812, 1.0, 0.6875, 1.0, 0.7188, 1.0, 0.7188, 1.0, 0.6875, 1.0, 0.25, 1.0, 0.2812, 1.0, 0.2812, 1.0, 0.25, 1.0, 0.6562, 1.0, 0.6875, 1.0, 0.6875, 1.0, 0.6562, 1.0, 0.2188, 1.0, 0.25, 1.0, 0.25, 1.0, 0.2188, 1.0, 0.625, 1.0, 0.6562, 1.0, 0.6562, 1.0, 0.625, 1.0, 0.1875, 1.0, 0.2188, 1.0, 0.2188, 1.0, 0.1875, 1.0, 0.4062, 1.0, 0.4375, 1.0, 0.4375, 1.0, 0.4062, 1.0, 0.9062, 1.0, 0.9375, 1.0, 0.9375, 1.0, 0.9062, 1.0, 0.0625, 1.0, 0.09375, 1.0, 0.09375, 1.0, 0.0625, 1.0, 0.4688, 1.0, 0.5, 1.0, 0.5, 1.0, 0.4688, 1.0, 0.875, 1.0, 0.9062, 1.0, 0.9062, 1.0, 0.875, 1.0, 0.03125, 1.0, 0.0625, 1.0, 0.0625, 1.0, 0.03125, 1.0, 0.4375, 1.0, 0.4688, 1.0, 0.4688, 1.0, 0.4375, 1.0, 0.8438, 1.0, 0.875, 1.0, 0.875, 1.0, 0.8438, 1.0, 0.0, 1.0, 0.03125, 1.0, 0.03125, 1.0, 0.0, 1.0, 0.4062, 1.0, 0.4375, 1.0, 0.4375, 1.0, 0.4062, 1.0, 0.8125, 1.0, 0.8438, 1.0, 0.8438, 1.0, 0.8125, 1.0, 0.375, 1.0, 0.4062, 1.0, 0.4062, 1.0, 0.375, 1.0, 0.7812, 1.0, 0.8125, 1.0, 0.8125, 1.0, 0.7812, 1.0, 0.3438, 1.0, 0.375, 1.0, 0.375, 1.0, 0.3438, 1.0, 0.75, 1.0, 0.7812, 1.0, 0.7812, 1.0, 0.75, 1.0, 0.3125, 1.0, 0.3438, 1.0, 0.3438, 1.0, 0.3125, 1.0, 0.7188, 1.0, 0.75, 1.0, 0.75, 1.0, 0.7188, 1.0, 0.2812, 1.0, 0.3125, 1.0, 0.3125, 1.0, 0.2812, 1.0, 0.6875, 1.0, 0.7188, 1.0, 0.7188, 1.0, 0.6875, 1.0, 0.25, 1.0, 0.2812, 1.0, 0.2812, 1.0, 0.25, 1.0, 0.6562, 1.0, 0.6875, 1.0, 0.6875, 1.0, 0.6562, 1.0, 0.2188, 1.0, 0.25, 1.0, 0.25, 1.0, 0.2188, 1.0, 0.625, 1.0, 0.6562, 1.0, 0.6562, 1.0, 0.625, 1.0, 0.1875, 1.0, 0.2188, 1.0, 0.2188, 1.0, 0.1875, 1.0, 0.5938, 1.0, 0.625, 1.0, 0.625, 1.0, 0.5938, 1.0, 0.1562, 1.0, 0.1875, 1.0, 0.1875, 1.0, 0.1562, 1.0, 0.5625, 1.0, 0.5938, 1.0, 0.5938, 1.0, 0.5625, 1.0, 0.9688, 1.0, 1.0, 1.0, 1.0, 1.0, 0.9688, 1.0, 0.125, 1.0, 0.1562, 1.0, 0.1562, 1.0, 0.125, 1.0, 0.5312, 1.0, 0.5625, 1.0, 0.5625, 1.0, 0.5312, 1.0, 0.9375, 1.0, 0.9688, 1.0, 0.9688, 1.0, 0.9375, 1.0, 0.09375, 1.0, 0.125, 1.0, 0.125, 1.0, 0.09375, 1.0, 0.3125, 1.0, 0.3438, 1.0, 0.3438, 1.0, 0.3125, 1.0, 0.8125, 1.0, 0.8438, 1.0, 0.8438, 1.0, 0.8125, 1.0, 0.375, 1.0, 0.4062, 1.0, 0.4062, 1.0, 0.375, 1.0, 0.7812, 1.0, 0.8125, 1.0, 0.8125, 1.0, 0.7812, 1.0, 0.3438, 1.0, 0.375, 1.0, 0.375, 1.0, 0.3438, 1.0, 0.75, 1.0, 0.7812, 1.0, 0.7812, 1.0, 0.75, 1.0, 0.3125, 1.0, 0.3438, 1.0, 0.3438, 1.0, 0.3125, 1.0, 0.7188, 1.0, 0.75, 1.0, 0.75, 1.0, 0.7188, 1.0, 0.2812, 1.0, 0.3125, 1.0, 0.3125, 1.0, 0.2812, 1.0, 0.6875, 1.0, 0.7188, 1.0, 0.7188, 1.0, 0.6875, 1.0, 0.25, 1.0, 0.2812, 1.0, 0.2812, 1.0, 0.25, 1.0, 0.6562, 1.0, 0.6875, 1.0, 0.6875, 1.0, 0.6562, 1.0, 0.2188, 1.0, 0.25, 1.0, 0.25, 1.0, 0.2188, 1.0, 0.625, 1.0, 0.6562, 1.0, 0.6562, 1.0, 0.625, 1.0, 0.1875, 1.0, 0.2188, 1.0, 0.2188, 1.0, 0.1875, 1.0, 0.5938, 1.0, 0.625, 1.0, 0.625, 1.0, 0.5938, 1.0, 0.1562, 1.0, 0.1875, 1.0, 0.1875, 1.0, 0.1562, 1.0, 0.5625, 1.0, 0.5938, 1.0, 0.5938, 1.0, 0.5625, 1.0, 0.9688, 1.0, 1.0, 1.0, 1.0, 1.0, 0.9688, 1.0, 0.125, 1.0, 0.1562, 1.0, 0.1562, 1.0, 0.125, 1.0, 0.5312, 1.0, 0.5625, 1.0, 0.5625, 1.0, 0.5312, 1.0, 0.9375, 1.0, 0.9688, 1.0, 0.9688, 1.0, 0.9375, 1.0, 0.09375, 1.0, 0.125, 1.0, 0.125, 1.0, 0.09375, 1.0, 0.5, 1.0, 0.5312, 1.0, 0.5312, 1.0, 0.5, 1.0, 0.9062, 1.0, 0.9375, 1.0, 0.9375, 1.0, 0.9062, 1.0, 0.0625, 1.0, 0.09375, 1.0, 0.09375, 1.0, 0.0625, 1.0, 0.4688, 1.0, 0.5, 1.0, 0.5, 1.0, 0.4688, 1.0, 0.875, 1.0, 0.9062, 1.0, 0.9062, 1.0, 0.875, 1.0, 0.03125, 1.0, 0.0625, 1.0, 0.0625, 1.0, 0.03125, 1.0, 0.4375, 1.0, 0.4688, 1.0, 0.4688, 1.0, 0.4375, 1.0, 0.8438, 1.0, 0.875, 1.0, 0.875, 1.0, 0.8438, 1.0, 0.0, 1.0, 0.03125, 1.0, 0.03125, 1.0, 0.0, 1.0, 0.25, 1.0, 0.2812, 1.0, 0.2812, 1.0, 0.25, 1.0, 0.7188, 1.0, 0.75, 1.0, 0.75, 1.0, 0.7188, 1.0, 0.2812, 1.0, 0.3125, 1.0, 0.3125, 1.0, 0.2812, 1.0, 0.6875, 1.0, 0.7188, 1.0, 0.7188, 1.0, 0.6875, 1.0, 0.25, 1.0, 0.2812, 1.0, 0.2812, 1.0, 0.25, 1.0, 0.6562, 1.0, 0.6875, 1.0, 0.6875, 1.0, 0.6562, 1.0, 0.2188, 1.0, 0.25, 1.0, 0.25, 1.0, 0.2188, 1.0, 0.625, 1.0, 0.6562, 1.0, 0.6562, 1.0, 0.625, 1.0, 0.1875, 1.0, 0.2188, 1.0, 0.2188, 1.0, 0.1875, 1.0, 0.5938, 1.0, 0.625, 1.0, 0.625, 1.0, 0.5938, 1.0, 0.1562, 1.0, 0.1875, 1.0, 0.1875, 1.0, 0.1562, 1.0, 0.5625, 1.0, 0.5938, 1.0, 0.5938, 1.0, 0.5625, 1.0, 0.9688, 1.0, 1.0, 1.0, 1.0, 1.0, 0.9688, 1.0, 0.125, 1.0, 0.1562, 1.0, 0.1562, 1.0, 0.125, 1.0, 0.5312, 1.0, 0.5625, 1.0, 0.5625, 1.0, 0.5312, 1.0, 0.9375, 1.0, 0.9688, 1.0, 0.9688, 1.0, 0.9375, 1.0, 0.09375, 1.0, 0.125, 1.0, 0.125, 1.0, 0.09375, 1.0, 0.5, 1.0, 0.5312, 1.0, 0.5312, 1.0, 0.5, 1.0, 0.9062, 1.0, 0.9375, 1.0, 0.9375, 1.0, 0.9062, 1.0, 0.0625, 1.0, 0.09375, 1.0, 0.09375, 1.0, 0.0625, 1.0, 0.4688, 1.0, 0.5, 1.0, 0.5, 1.0, 0.4688, 1.0, 0.875, 1.0, 0.9062, 1.0, 0.9062, 1.0, 0.875, 1.0, 0.03125, 1.0, 0.0625, 1.0, 0.0625, 1.0, 0.03125, 1.0, 0.4375, 1.0, 0.4688, 1.0, 0.4688, 1.0, 0.4375, 1.0, 0.8438, 1.0, 0.875, 1.0, 0.875, 1.0, 0.8438, 1.0, 0.0, 1.0, 0.03125, 1.0, 0.03125, 1.0, 0.0, 1.0, 0.4062, 1.0, 0.4375, 1.0, 0.4375, 1.0, 0.4062, 1.0, 0.8125, 1.0, 0.8438, 1.0, 0.8438, 1.0, 0.8125, 1.0, 0.375, 1.0, 0.4062, 1.0, 0.4062, 1.0, 0.375, 1.0, 0.7812, 1.0, 0.8125, 1.0, 0.8125, 1.0, 0.7812, 1.0, 0.3438, 1.0, 0.375, 1.0, 0.375, 1.0, 0.3438, 1.0, 0.75, 1.0, 0.7812, 1.0, 0.7812, 1.0, 0.75, 1.0, 0.2968, 0.4854, 0.25, 0.49, 0.2032, 0.4854, 0.1582, 0.4717, 0.1167, 0.4496, 0.08029, 0.4197, 0.05045, 0.3833, 0.02827, 0.3418, 0.01461, 0.2968, 0.01, 0.25, 0.01461, 0.2032, 0.02827, 0.1582, 0.05045, 0.1167, 0.08029, 0.08029, 0.1167, 0.05045, 0.1582, 0.02827, 0.2032, 0.01461, 0.25, 0.01, 0.2968, 0.01461, 0.3418, 0.02827, 0.3833, 0.05045, 0.4197, 0.08029, 0.4496, 0.1167, 0.4717, 0.1582, 0.4854, 0.2032, 0.49, 0.25, 0.4854, 0.2968, 0.4717, 0.3418, 0.4496, 0.3833, 0.4197, 0.4197, 0.3833, 0.4496, 0.3418, 0.4717, 0.6562, 1.0, 0.6875, 1.0, 0.6875, 1.0, 0.6562, 1.0, 0.2188, 1.0, 0.25, 1.0, 0.25, 1.0, 0.2188, 1.0, 0.625, 1.0, 0.6562, 1.0, 0.6562, 1.0, 0.625, 1.0, 0.1875, 1.0, 0.2188, 1.0, 0.2188, 1.0, 0.1875, 1.0, 0.5938, 1.0, 0.625, 1.0, 0.625, 1.0, 0.5938, 1.0, 0.1562, 1.0, 0.1875, 1.0, 0.1875, 1.0, 0.1562, 1.0, 0.5625, 1.0, 0.5938, 1.0, 0.5938, 1.0, 0.5625, 1.0, 0.9688, 1.0, 1.0, 1.0, 1.0, 1.0, 0.9688, 1.0, 0.125, 1.0, 0.1562, 1.0, 0.1562, 1.0, 0.125, 1.0, 0.5312, 1.0, 0.5625, 1.0, 0.5625, 1.0, 0.5312, 1.0, 0.9375, 1.0, 0.9688, 1.0, 0.9688, 1.0, 0.9375, 1.0, 0.09375, 1.0, 0.125, 1.0, 0.125, 1.0, 0.09375, 1.0, 0.5, 1.0, 0.5312, 1.0, 0.5312, 1.0, 0.5, 1.0, 0.9062, 1.0, 0.9375, 1.0, 0.9375, 1.0, 0.9062, 1.0, 0.0625, 1.0, 0.09375, 1.0, 0.09375, 1.0, 0.0625, 1.0, 0.4688, 1.0, 0.5, 1.0, 0.5, 1.0, 0.4688, 1.0, 0.875, 1.0, 0.9062, 1.0, 0.9062, 1.0, 0.875, 1.0, 0.03125, 1.0, 0.0625, 1.0, 0.0625, 1.0, 0.03125, 1.0, 0.4375, 1.0, 0.4688, 1.0, 0.4688, 1.0, 0.4375, 1.0, 0.8438, 1.0, 0.875, 1.0, 0.875, 1.0, 0.8438, 1.0, 0.0, 1.0, 0.03125, 1.0, 0.03125, 1.0, 0.0, 1.0, 0.4062, 1.0, 0.4375, 1.0, 0.4375, 1.0, 0.4062, 1.0, 0.8125, 1.0, 0.8438, 1.0, 0.8438, 1.0, 0.8125, 1.0, 0.375, 1.0, 0.4062, 1.0, 0.4062, 1.0, 0.375, 1.0, 0.7812, 1.0, 0.8125, 1.0, 0.8125, 1.0, 0.7812, 1.0, 0.3438, 1.0, 0.375, 1.0, 0.375, 1.0, 0.3438, 1.0, 0.75, 1.0, 0.7812, 1.0, 0.7812, 1.0, 0.75, 1.0, 0.3125, 1.0, 0.3438, 1.0, 0.3438, 1.0, 0.3125, 1.0, 0.7188, 1.0, 0.75, 1.0, 0.75, 1.0, 0.7188, 1.0, 0.2812, 1.0, 0.3125, 1.0, 0.3125, 1.0, 0.2812, 1.0, 0.6875, 1.0, 0.7188, 1.0, 0.7188, 1.0, 0.6875, 1.0])
me_cylinder_002.update()
me_plane_001 = bpy.data.meshes.new('Plane.001')
me_plane_001.from_pydata([(-1.0, -1.0, 0.0), (1.0, -1.0, 0.0), (-1.0, 1.0, 0.0), (1.0, 1.0, 0.0)], [], [(0, 1, 3, 2)])
_uv = me_plane_001.uv_layers.new(name='UVMap')
_uv.uv.foreach_set('vector', [0.0, 0.0, 1.0, 0.0, 1.0, 1.0, 0.0, 1.0])
me_plane_001.update()
me_cube_002 = bpy.data.meshes.new('Cube.002')
me_cube_002.from_pydata([(-1.0, -1.0, 9.0), (-1.0, -1.0, 11.0), (-1.0, 1.0, 9.0), (-1.0, 1.0, 11.0), (1.0, -1.0, 9.0), (1.0, -1.0, 11.0), (1.0, 1.0, 9.0), (1.0, 1.0, 11.0), (-1.0, -0.8, 9.0), (-1.0, -0.8, 11.0), (1.0, -0.8, 9.0), (1.0, -0.8, 11.0), (-1.0, -0.6, 11.0), (1.0, -0.6, 9.0), (-1.0, -0.6, 9.0), (1.0, -0.6, 11.0), (-1.0, 0.8, 11.0), (1.0, 0.8, 9.0), (-1.0, 0.8, 9.0), (1.0, 0.8, 11.0), (-1.0, 0.6, 9.0), (1.0, 0.6, 11.0), (-1.0, 0.6, 11.0), (1.0, 0.6, 9.0), (-0.8, 1.0, 9.0), (-0.8, 1.0, 11.0), (-0.8, -1.0, 9.0), (-0.8, -1.0, 11.0), (-0.8, -0.8, 11.0), (-0.8, -0.8, 9.0), (-0.8, -0.6, 9.0), (-0.8, -0.6, 11.0), (-0.8, 0.8, 11.0), (-0.8, 0.8, 9.0), (-0.8, 0.6, 11.0), (-0.8, 0.6, 9.0), (-0.6, 1.0, 11.0), (-0.6, -1.0, 9.0), (-0.6, -0.8, 11.0), (-0.6, -0.6, 11.0), (-0.6, 0.8, 11.0), (-0.6, 0.6, 11.0), (-0.6, 1.0, 9.0), (-0.6, -1.0, 11.0), (-0.6, -0.8, 9.0), (-0.6, -0.6, 9.0), (-0.6, 0.8, 9.0), (-0.6, 0.6, 9.0), (0.8, 1.0, 11.0), (0.8, -1.0, 9.0), (0.8, -0.8, 11.0), (0.8, -0.6, 11.0), (0.8, 0.8, 11.0), (0.8, 0.6, 11.0), (0.8, 1.0, 9.0), (0.8, -1.0, 11.0), (0.8, -0.8, 9.0), (0.8, -0.6, 9.0), (0.8, 0.8, 9.0), (0.8, 0.6, 9.0), (0.6, 1.0, 9.0), (0.6, -1.0, 11.0), (0.6, -0.8, 9.0), (0.6, -0.6, 9.0), (0.6, 0.8, 9.0), (0.6, 0.6, 9.0), (0.6, 1.0, 11.0), (0.6, -1.0, 9.0), (0.6, -0.8, 11.0), (0.6, -0.6, 11.0), (0.6, 0.8, 11.0), (0.6, 0.6, 11.0), (-0.6, -0.8, 0.0), (-0.8, -0.8, 0.0), (-0.6, -0.6, 0.0), (-0.8, -0.6, 0.0), (-0.6, 0.8, 0.0), (-0.8, 0.8, 0.0), (-0.6, 0.6, 0.0), (-0.8, 0.6, 0.0), (0.8, 0.8, 0.0), (0.8, 0.6, 0.0), (0.8, -0.6, 2.883), (0.8, -0.8, 2.883), (0.6, -0.8, 2.883), (0.6, -0.6, 2.883), (0.6, 0.8, 0.0), (0.6, 0.6, 0.0), (-0.6, -0.8, 0.0), (-0.8, -0.8, 0.0), (-0.6, -0.6, 0.0), (-0.8, -0.6, 0.0)], [], [(18, 16, 3, 2), (54, 48, 7, 6), (10, 11, 5, 4), (26, 27, 1, 0), (56, 10, 4, 49), (28, 9, 1, 27), (31, 12, 9, 28), (57, 13, 10, 56), (13, 15, 11, 10), (0, 1, 9, 8), (23, 21, 15, 13), (59, 23, 13, 57), (34, 22, 12, 31), (8, 9, 12, 14), (25, 3, 16, 32), (54, 6, 17, 58), (6, 7, 19, 17), (20, 22, 16, 18), (14, 12, 22, 20), (32, 16, 22, 34), (58, 17, 23, 59), (17, 19, 21, 23), (18, 33, 35, 20), (40, 32, 34, 41), (2, 24, 33, 18), (36, 25, 32, 40), (41, 34, 31, 39), (20, 35, 30, 14), (14, 30, 29, 8), (39, 31, 28, 38), (38, 28, 27, 43), (8, 29, 26, 0), (37, 43, 27, 26), (2, 3, 25, 24), (67, 61, 43, 37), (68, 38, 43, 61), (69, 39, 38, 68), (71, 41, 39, 69), (66, 36, 40, 70), (70, 40, 41, 71), (29, 30, 75, 73), (24, 42, 46, 33), (35, 47, 45, 30), (59, 65, 87, 81), (29, 44, 37, 26), (24, 25, 36, 42), (19, 52, 53, 21), (7, 48, 52, 19), (21, 53, 51, 15), (15, 51, 50, 11), (11, 50, 55, 5), (4, 5, 55, 49), (57, 56, 83, 82), (60, 54, 58, 64), (65, 59, 57, 63), (64, 58, 80, 86), (62, 56, 49, 67), (60, 66, 48, 54), (42, 36, 66, 60), (44, 62, 67, 37), (45, 63, 62, 44), (47, 65, 63, 45), (42, 60, 64, 46), (46, 64, 65, 47), (52, 70, 71, 53), (48, 66, 70, 52), (53, 71, 69, 51), (51, 69, 68, 50), (50, 68, 61, 55), (49, 55, 61, 67), (77, 76, 78, 79), (72, 73, 89, 88), (86, 80, 81, 87), (85, 82, 83, 84), (47, 35, 79, 78), (62, 63, 85, 84), (35, 33, 77, 79), (44, 29, 73, 72), (46, 47, 78, 76), (30, 45, 74, 75), (58, 59, 81, 80), (56, 62, 84, 83), (65, 64, 86, 87), (45, 44, 72, 74), (63, 57, 82, 85), (33, 46, 76, 77), (91, 90, 88, 89), (74, 72, 88, 90), (73, 75, 91, 89), (75, 74, 90, 91)])
_uv = me_cube_002.uv_layers.new(name='UVMap')
_uv.uv.foreach_set('vector', [0.375, 0.2257, 0.625, 0.2257, 0.625, 0.25, 0.375, 0.25, 0.375, 0.4751, 0.625, 0.4751, 0.625, 0.5, 0.375, 0.5, 0.375, 0.7253, 0.625, 0.7253, 0.625, 0.75, 0.375, 0.75, 0.375, 0.9753, 0.625, 0.9753, 0.625, 1.0, 0.375, 1.0, 0.3501, 0.7253, 0.375, 0.7253, 0.375, 0.75, 0.3501, 0.75, 0.8503, 0.7253, 0.875, 0.7253, 0.875, 0.75, 0.8503, 0.75, 0.8503, 0.7003, 0.875, 0.7003, 0.875, 0.7253, 0.8503, 0.7253, 0.3501, 0.7003, 0.375, 0.7003, 0.375, 0.7253, 0.3501, 0.7253, 0.375, 0.7003, 0.625, 0.7003, 0.625, 0.7253, 0.375, 0.7253, 0.375, 0.0, 0.625, 0.0, 0.625, 0.02474, 0.375, 0.02474, 0.375, 0.5501, 0.625, 0.5501, 0.625, 0.7003, 0.375, 0.7003, 0.3501, 0.5501, 0.375, 0.5501, 0.375, 0.7003, 0.3501, 0.7003, 0.8503, 0.5501, 0.875, 0.5501, 0.875, 0.7003, 0.8503, 0.7003, 0.375, 0.02474, 0.625, 0.02474, 0.625, 0.04972, 0.375, 0.04972, 0.8503, 0.5, 0.875, 0.5, 0.875, 0.5243, 0.8503, 0.5243, 0.3501, 0.5, 0.375, 0.5, 0.375, 0.5243, 0.3501, 0.5243, 0.375, 0.5, 0.625, 0.5, 0.625, 0.5243, 0.375, 0.5243, 0.375, 0.1999, 0.625, 0.1999, 0.625, 0.2257, 0.375, 0.2257, 0.375, 0.04972, 0.625, 0.04972, 0.625, 0.1999, 0.375, 0.1999, 0.8503, 0.5243, 0.875, 0.5243, 0.875, 0.5501, 0.8503, 0.5501, 0.3501, 0.5243, 0.375, 0.5243, 0.375, 0.5501, 0.3501, 0.5501, 0.375, 0.5243, 0.625, 0.5243, 0.625, 0.5501, 0.375, 0.5501, 0.125, 0.5243, 0.1497, 0.5243, 0.1497, 0.5501, 0.125, 0.5501, 0.8251, 0.5243, 0.8503, 0.5243, 0.8503, 0.5501, 0.8251, 0.5501, 0.125, 0.5, 0.1497, 0.5, 0.1497, 0.5243, 0.125, 0.5243, 0.8251, 0.5, 0.8503, 0.5, 0.8503, 0.5243, 0.8251, 0.5243, 0.8251, 0.5501, 0.8503, 0.5501, 0.8503, 0.7003, 0.8251, 0.7003, 0.125, 0.5501, 0.1497, 0.5501, 0.1497, 0.7003, 0.125, 0.7003, 0.125, 0.7003, 0.1497, 0.7003, 0.1497, 0.7253, 0.125, 0.7253, 0.8251, 0.7003, 0.8503, 0.7003, 0.8503, 0.7253, 0.8251, 0.7253, 0.8251, 0.7253, 0.8503, 0.7253, 0.8503, 0.75, 0.8251, 0.75, 0.125, 0.7253, 0.1497, 0.7253, 0.1497, 0.75, 0.125, 0.75, 0.375, 0.9501, 0.625, 0.9501, 0.625, 0.9753, 0.375, 0.9753, 0.375, 0.25, 0.625, 0.25, 0.625, 0.2747, 0.375, 0.2747, 0.375, 0.8, 0.625, 0.8, 0.625, 0.9501, 0.375, 0.9501, 0.675, 0.7253, 0.8251, 0.7253, 0.8251, 0.75, 0.675, 0.75, 0.675, 0.7003, 0.8251, 0.7003, 0.8251, 0.7253, 0.675, 0.7253, 0.675, 0.5501, 0.8251, 0.5501, 0.8251, 0.7003, 0.675, 0.7003, 0.675, 0.5, 0.8251, 0.5, 0.8251, 0.5243, 0.675, 0.5243, 0.675, 0.5243, 0.8251, 0.5243, 0.8251, 0.5501, 0.675, 0.5501, 0.1497, 0.7253, 0.1497, 0.7003, 0.1497, 0.7003, 0.1497, 0.7253, 0.1497, 0.5, 0.1749, 0.5, 0.1749, 0.5243, 0.1497, 0.5243, 0.1497, 0.5501, 0.1749, 0.5501, 0.1749, 0.7003, 0.1497, 0.7003, 0.3501, 0.5501, 0.325, 0.5501, 0.325, 0.5501, 0.3501, 0.5501, 0.1497, 0.7253, 0.1749, 0.7253, 0.1749, 0.75, 0.1497, 0.75, 0.375, 0.2747, 0.625, 0.2747, 0.625, 0.2999, 0.375, 0.2999, 0.625, 0.5243, 0.6499, 0.5243, 0.6499, 0.5501, 0.625, 0.5501, 0.625, 0.5, 0.6499, 0.5, 0.6499, 0.5243, 0.625, 0.5243, 0.625, 0.5501, 0.6499, 0.5501, 0.6499, 0.7003, 0.625, 0.7003, 0.625, 0.7003, 0.6499, 0.7003, 0.6499, 0.7253, 0.625, 0.7253, 0.625, 0.7253, 0.6499, 0.7253, 0.6499, 0.75, 0.625, 0.75, 0.375, 0.75, 0.625, 0.75, 0.625, 0.7749, 0.375, 0.7749, 0.3501, 0.7003, 0.3501, 0.7253, 0.3501, 0.7253, 0.3501, 0.7003, 0.325, 0.5, 0.3501, 0.5, 0.3501, 0.5243, 0.325, 0.5243, 0.325, 0.5501, 0.3501, 0.5501, 0.3501, 0.7003, 0.325, 0.7003, 0.325, 0.5243, 0.3501, 0.5243, 0.3501, 0.5243, 0.325, 0.5243, 0.325, 0.7253, 0.3501, 0.7253, 0.3501, 0.75, 0.325, 0.75, 0.375, 0.45, 0.625, 0.45, 0.625, 0.4751, 0.375, 0.4751, 0.375, 0.2999, 0.625, 0.2999, 0.625, 0.45, 0.375, 0.45, 0.1749, 0.7253, 0.325, 0.7253, 0.325, 0.75, 0.1749, 0.75, 0.1749, 0.7003, 0.325, 0.7003, 0.325, 0.7253, 0.1749, 0.7253, 0.1749, 0.5501, 0.325, 0.5501, 0.325, 0.7003, 0.1749, 0.7003, 0.1749, 0.5, 0.325, 0.5, 0.325, 0.5243, 0.1749, 0.5243, 0.1749, 0.5243, 0.325, 0.5243, 0.325, 0.5501, 0.1749, 0.5501, 0.6499, 0.5243, 0.675, 0.5243, 0.675, 0.5501, 0.6499, 0.5501, 0.6499, 0.5, 0.675, 0.5, 0.675, 0.5243, 0.6499, 0.5243, 0.6499, 0.5501, 0.675, 0.5501, 0.675, 0.7003, 0.6499, 0.7003, 0.6499, 0.7003, 0.675, 0.7003, 0.675, 0.7253, 0.6499, 0.7253, 0.6499, 0.7253, 0.675, 0.7253, 0.675, 0.75, 0.6499, 0.75, 0.375, 0.7749, 0.625, 0.7749, 0.625, 0.8, 0.375, 0.8, 0.1497, 0.5243, 0.1749, 0.5243, 0.1749, 0.5501, 0.1497, 0.5501, 0.1749, 0.7253, 0.1497, 0.7253, 0.1497, 0.7253, 0.1749, 0.7253, 0.325, 0.5243, 0.3501, 0.5243, 0.3501, 0.5501, 0.325, 0.5501, 0.325, 0.7003, 0.3501, 0.7003, 0.3501, 0.7253, 0.325, 0.7253, 0.1749, 0.5501, 0.1497, 0.5501, 0.1497, 0.5501, 0.1749, 0.5501, 0.325, 0.7253, 0.325, 0.7003, 0.325, 0.7003, 0.325, 0.7253, 0.1497, 0.5501, 0.1497, 0.5243, 0.1497, 0.5243, 0.1497, 0.5501, 0.1749, 0.7253, 0.1497, 0.7253, 0.1497, 0.7253, 0.1749, 0.7253, 0.1749, 0.5243, 0.1749, 0.5501, 0.1749, 0.5501, 0.1749, 0.5243, 0.1497, 0.7003, 0.1749, 0.7003, 0.1749, 0.7003, 0.1497, 0.7003, 0.3501, 0.5243, 0.3501, 0.5501, 0.3501, 0.5501, 0.3501, 0.5243, 0.3501, 0.7253, 0.325, 0.7253, 0.325, 0.7253, 0.3501, 0.7253, 0.325, 0.5501, 0.325, 0.5243, 0.325, 0.5243, 0.325, 0.5501, 0.1749, 0.7003, 0.1749, 0.7253, 0.1749, 0.7253, 0.1749, 0.7003, 0.325, 0.7003, 0.3501, 0.7003, 0.3501, 0.7003, 0.325, 0.7003, 0.1497, 0.5243, 0.1749, 0.5243, 0.1749, 0.5243, 0.1497, 0.5243, 0.1497, 0.7003, 0.1749, 0.7003, 0.1749, 0.7253, 0.1497, 0.7253, 0.1749, 0.7003, 0.1749, 0.7253, 0.1749, 0.7253, 0.1749, 0.7003, 0.1497, 0.7253, 0.1497, 0.7003, 0.1497, 0.7003, 0.1497, 0.7253, 0.1497, 0.7003, 0.1749, 0.7003, 0.1749, 0.7003, 0.1497, 0.7003])
me_cube_002.update()

# ---- objects
ob_cylinder = bpy.data.objects.new('Cylinder', me_cylinder_001)
ob_cylinder_001 = bpy.data.objects.new('Cylinder.001', me_cylinder_002)
ob_plane = bpy.data.objects.new('Plane', me_plane_001)
ob_cube = bpy.data.objects.new('Cube', me_cube_002)
ob_light = bpy.data.objects.new('Light', light_light)
ob_camera = bpy.data.objects.new('Camera', cam_camera)

# ---- transforms, parenting, visibility, modifiers, constraints
ob_cylinder.location = (-5.71, 0.0, 0.0)
ob_cylinder.scale = (0.6376, 0.6376, 0.6376)
ob_cylinder_001.location = (0.0, 0.0, 0.0)
ob_plane.location = (0.0, 0.0, 0.0)
ob_plane.scale = (12.59, 12.59, 12.59)
ob_cube.location = (0.0, 0.0, 0.0)
ob_cube.scale = (1.0, 1.0, 0.1)
ob_light.location = (-0.6384, -8.143, 3.289)
ob_light.rotation_euler = (0.6503, 0.05522, 1.866)
ob_light.lock_rotations_4d = False
ob_light.empty_display_type = 'ARROWS'
ob_light.color = (0.0, 0.0, 0.0, 0.0)
ob_light.lineart.crease_threshold = 0.0
ob_camera.location = (12.0, -12.88, 6.997)
ob_camera.rotation_euler = (1.204, 7.356e-09, 0.8149)
ob_camera.lock_rotations_4d = False
ob_camera.empty_display_type = 'ARROWS'
ob_camera.color = (0.0, 0.0, 0.0, 0.0)
ob_camera.display_type = 'WIRE'
ob_camera.lineart.crease_threshold = 0.0

# ---- collection membership
col_collection.objects.link(ob_cylinder)
col_collection.objects.link(ob_cylinder_001)
col_collection.objects.link(ob_plane)
col_collection.objects.link(ob_cube)
col_collection.objects.link(ob_light)
col_collection.objects.link(ob_camera)

# ---- scene / render settings (as saved in the file)
scene.camera = ob_camera
scene.frame_start = 1; scene.frame_end = 250; scene.frame_set(1)
scene.render.engine = 'BLENDER_EEVEE_NEXT'
bpy.context.view_layer.update()
